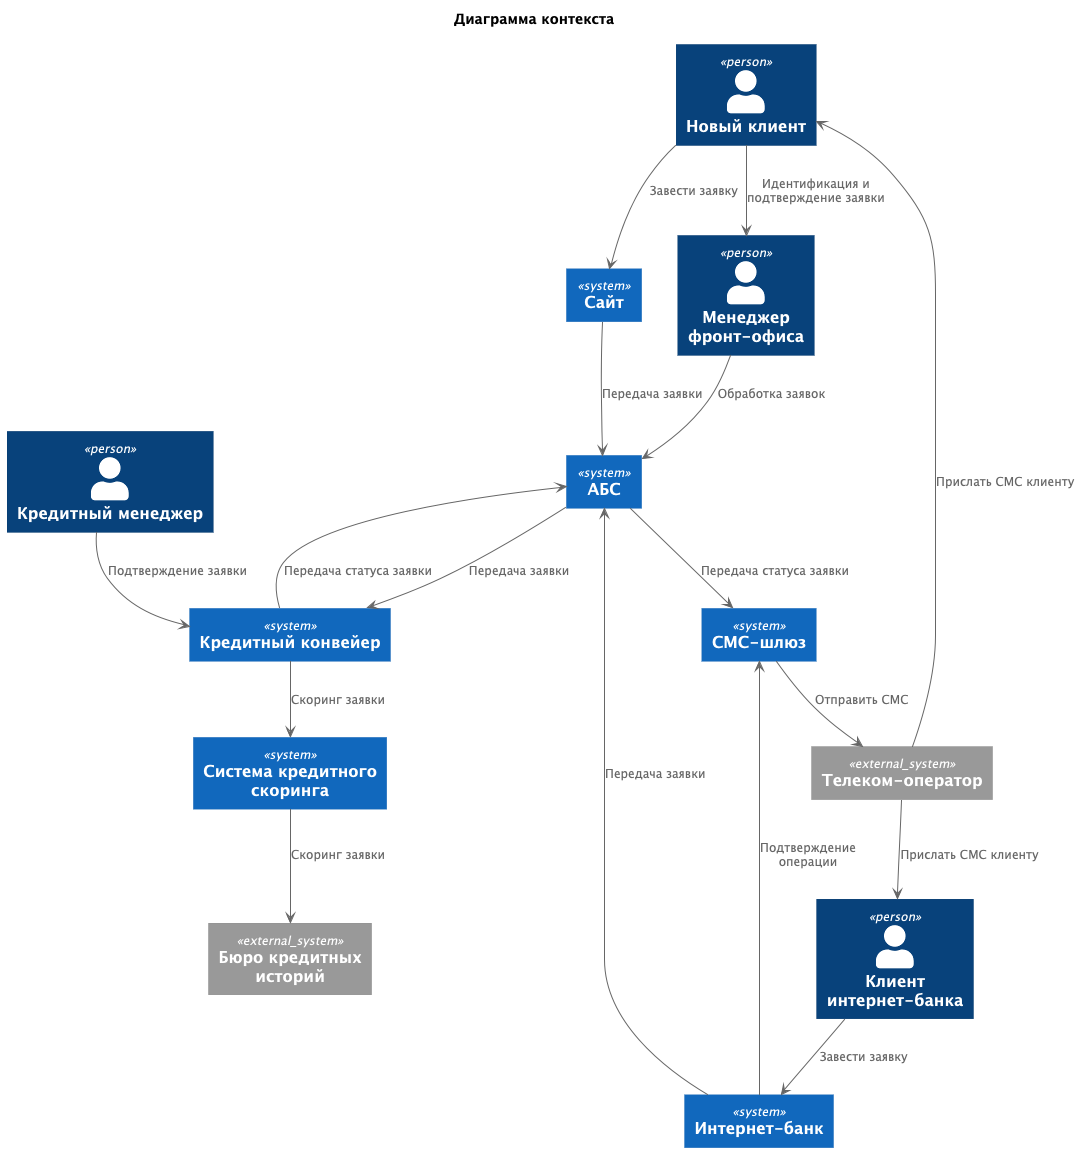

The diagram above was rendered by PlantUML. Its source (embedded in the PNG):
@startuml
title Диаграмма контекста

top to bottom direction

!includeurl https://raw.githubusercontent.com/RicardoNiepel/C4-PlantUML/master/C4_Component.puml

Person(newClient, "Новый клиент")
Person(internetBankingClient, "Клиент интернет-банка")
Person(frontOfficeManager, "Менеджер фронт-офиса")
Person(creditManager, "Кредитный менеджер")

System(website, "Сайт")
System(internetBanking, "Интернет-банк")
System(abs, "АБС")
System(smsGateway, "СМС-шлюз")
System(creditConveyor, "Кредитный конвейер")
System(creditScoringSystem, "Система кредитного скоринга")

System_Ext(telecomOperator, "Телеком-оператор")
System_Ext(creditBureau, "Бюро кредитных историй")

newClient --> website : "Завести заявку"
website --> abs : "Передача заявки"
abs --> creditConveyor : "Передача заявки"
creditConveyor --> creditScoringSystem : "Скоринг заявки"
creditScoringSystem --> creditBureau : "Скоринг заявки"
creditManager --> creditConveyor : "Подтверждение заявки"
creditConveyor --> abs : "Передача статуса заявки"
abs --> smsGateway : "Передача статуса заявки"
smsGateway --> telecomOperator : "Отправить СМС"
telecomOperator --> newClient : "Прислать СМС клиенту"
newClient --> frontOfficeManager : "Идентификация и подтверждение заявки"

internetBankingClient --> internetBanking : "Завести заявку"
internetBanking --> smsGateway : "Подтверждение операции"
telecomOperator --> internetBankingClient : "Прислать СМС клиенту"
internetBanking --> abs : "Передача заявки"

frontOfficeManager --> abs : "Обработка заявок"

@enduml